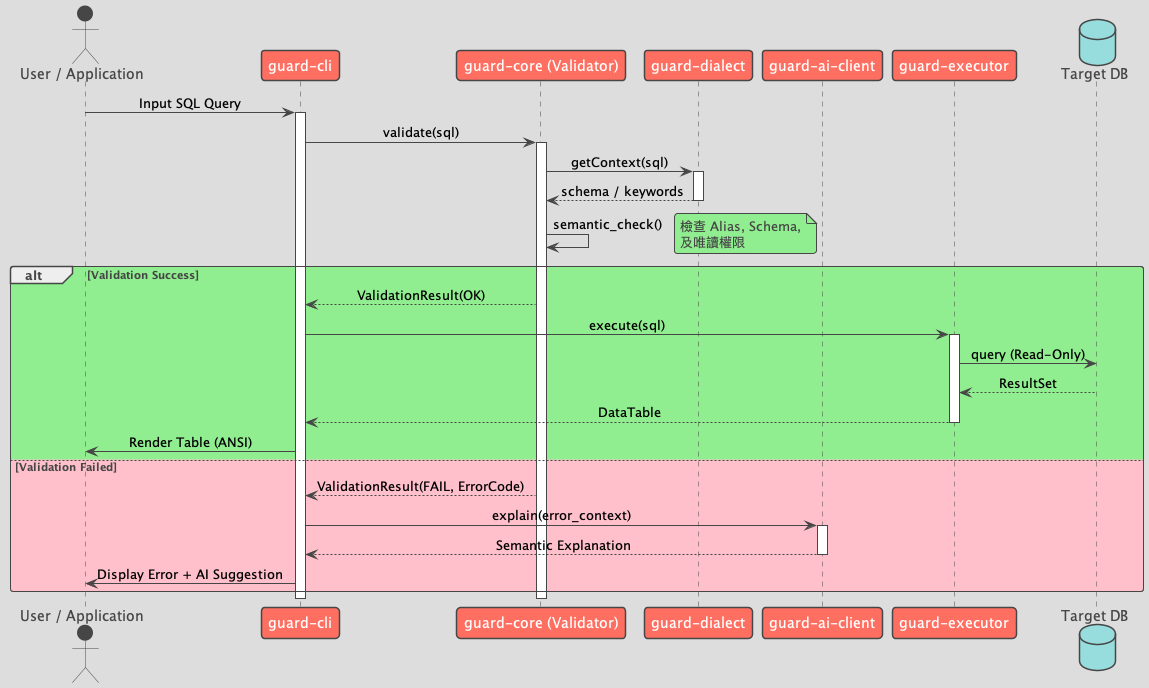

The diagram above was rendered by PlantUML. Its source (embedded in the PNG):
@startuml
!theme toy
skinparam sequenceMessageAlign center

actor "User / Application" as User
participant "guard-cli" as CLI
participant "guard-core (Validator)" as Core
participant "guard-dialect" as Dialect
participant "guard-ai-client" as AI
participant "guard-executor" as Executor
database "Target DB" as DB

User -> CLI: Input SQL Query
activate CLI

CLI -> Core: validate(sql)
activate Core

Core -> Dialect: getContext(sql)
activate Dialect
Dialect --> Core: schema / keywords
deactivate Dialect

Core -> Core: semantic_check()
note right
    檢查 Alias, Schema,
    及唯讀權限
end note

alt #LightGreen Validation Success
    Core --> CLI: ValidationResult(OK)
    CLI -> Executor: execute(sql)
    activate Executor
    Executor -> DB: query (Read-Only)
    DB --> Executor: ResultSet
    Executor --> CLI: DataTable
    deactivate Executor
    CLI -> User: Render Table (ANSI)
else #Pink Validation Failed
    Core --> CLI: ValidationResult(FAIL, ErrorCode)
    CLI -> AI: explain(error_context)
    activate AI
    AI --> CLI: Semantic Explanation
    deactivate AI
    CLI -> User: Display Error + AI Suggestion
end

deactivate Core
deactivate CLI

@enduml